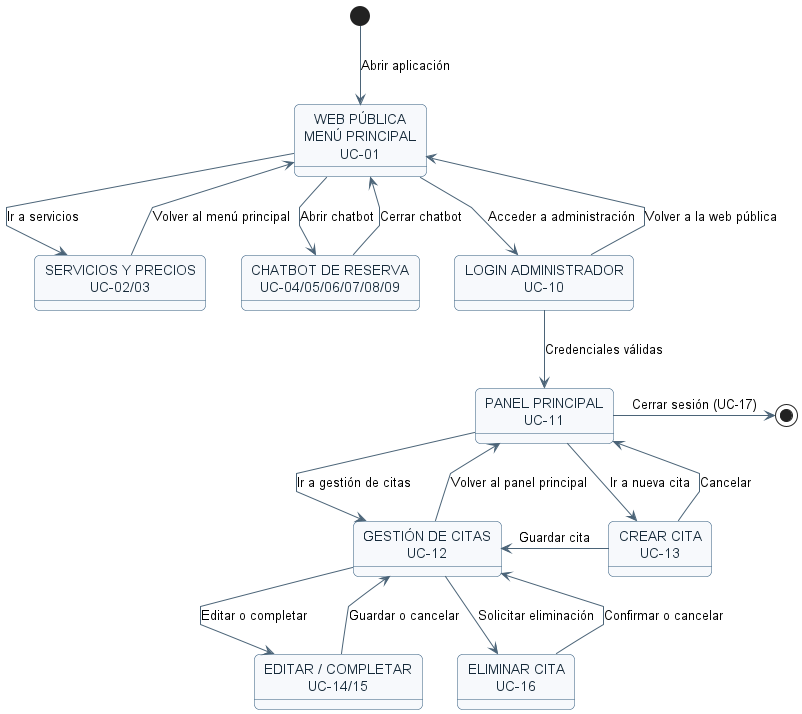

The diagram above was rendered by PlantUML. Its source (embedded in the PNG):
@startuml
top to bottom direction
scale max 1700 width

skinparam backgroundColor #FFFFFF
skinparam shadowing false
skinparam roundcorner 10
skinparam linetype polyline
skinparam state {
  BackgroundColor #F7F9FC
  BorderColor #315A7D
  FontColor #162A3A
  ArrowColor #4B6478
  StartColor #162A3A
  EndColor #162A3A
}

state "WEB PÚBLICA\nMENÚ PRINCIPAL\nUC-01" as WEB_PUBLICA
state "SERVICIOS Y PRECIOS\nUC-02/03" as SERVICIOS
state "CHATBOT DE RESERVA\nUC-04/05/06/07/08/09" as CHATBOT
state "LOGIN ADMINISTRADOR\nUC-10" as LOGIN_ADMIN
state "PANEL PRINCIPAL\nUC-11" as PANEL_ADMIN
state "GESTIÓN DE CITAS\nUC-12" as GESTION_CITAS
state "CREAR CITA\nUC-13" as CREAR_CITA
state "EDITAR / COMPLETAR\nUC-14/15" as EDITAR_CITA
state "ELIMINAR CITA\nUC-16" as ELIMINAR_CITA

[*] -down-> WEB_PUBLICA : Abrir aplicación

WEB_PUBLICA -down-> SERVICIOS : Ir a servicios
WEB_PUBLICA <-up- SERVICIOS : Volver al menú principal
WEB_PUBLICA -down-> CHATBOT : Abrir chatbot
WEB_PUBLICA <-up- CHATBOT : Cerrar chatbot
WEB_PUBLICA -down-> LOGIN_ADMIN : Acceder a administración
WEB_PUBLICA <-up- LOGIN_ADMIN : Volver a la web pública
SERVICIOS -[hidden]right-> CHATBOT
CHATBOT -[hidden]right-> LOGIN_ADMIN
LOGIN_ADMIN -down-> PANEL_ADMIN : Credenciales válidas

PANEL_ADMIN -down-> GESTION_CITAS : Ir a gestión de citas
PANEL_ADMIN <-up- GESTION_CITAS : Volver al panel principal
PANEL_ADMIN -down-> CREAR_CITA : Ir a nueva cita
PANEL_ADMIN <-up- CREAR_CITA : Cancelar
GESTION_CITAS -[hidden]right-> CREAR_CITA
CREAR_CITA -left-> GESTION_CITAS : Guardar cita

GESTION_CITAS -down-> EDITAR_CITA : Editar o completar
GESTION_CITAS <-up- EDITAR_CITA : Guardar o cancelar
GESTION_CITAS -down-> ELIMINAR_CITA : Solicitar eliminación
GESTION_CITAS <-up- ELIMINAR_CITA : Confirmar o cancelar
EDITAR_CITA -[hidden]right-> ELIMINAR_CITA

PANEL_ADMIN -right-> [*] : Cerrar sesión (UC-17)
@enduml